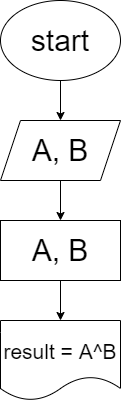

The diagram above was exported from draw.io. Its source (the exported page's mxGraphModel, read from the mxfile embedded in the PNG):
<mxGraphModel dx="617" dy="290" grid="1" gridSize="10" guides="1" tooltips="1" connect="1" arrows="1" fold="1" page="1" pageScale="1" pageWidth="850" pageHeight="1100" math="0" shadow="0">
  <root>
    <mxCell id="0" />
    <mxCell id="1" parent="0" />
    <mxCell id="4" value="" style="edgeStyle=none;html=1;fontSize=30;" edge="1" parent="1" source="2" target="3">
      <mxGeometry relative="1" as="geometry" />
    </mxCell>
    <mxCell id="2" value="&lt;font style=&quot;font-size: 30px;&quot;&gt;start&lt;/font&gt;" style="ellipse;whiteSpace=wrap;html=1;" vertex="1" parent="1">
      <mxGeometry x="230" width="120" height="80" as="geometry" />
    </mxCell>
    <mxCell id="6" value="" style="edgeStyle=none;html=1;fontSize=30;" edge="1" parent="1" source="3" target="5">
      <mxGeometry relative="1" as="geometry" />
    </mxCell>
    <mxCell id="3" value="A, B" style="shape=parallelogram;perimeter=parallelogramPerimeter;whiteSpace=wrap;html=1;fixedSize=1;fontSize=30;" vertex="1" parent="1">
      <mxGeometry x="230" y="120" width="120" height="60" as="geometry" />
    </mxCell>
    <mxCell id="8" value="" style="edgeStyle=none;html=1;fontSize=30;" edge="1" parent="1" source="5" target="7">
      <mxGeometry relative="1" as="geometry" />
    </mxCell>
    <mxCell id="5" value="A, B" style="rounded=0;whiteSpace=wrap;html=1;fontSize=30;" vertex="1" parent="1">
      <mxGeometry x="230" y="220" width="120" height="60" as="geometry" />
    </mxCell>
    <mxCell id="7" value="&lt;font style=&quot;font-size: 21px;&quot;&gt;result = A^B&lt;/font&gt;" style="shape=document;whiteSpace=wrap;html=1;boundedLbl=1;fontSize=30;" vertex="1" parent="1">
      <mxGeometry x="230" y="320" width="120" height="80" as="geometry" />
    </mxCell>
  </root>
</mxGraphModel>